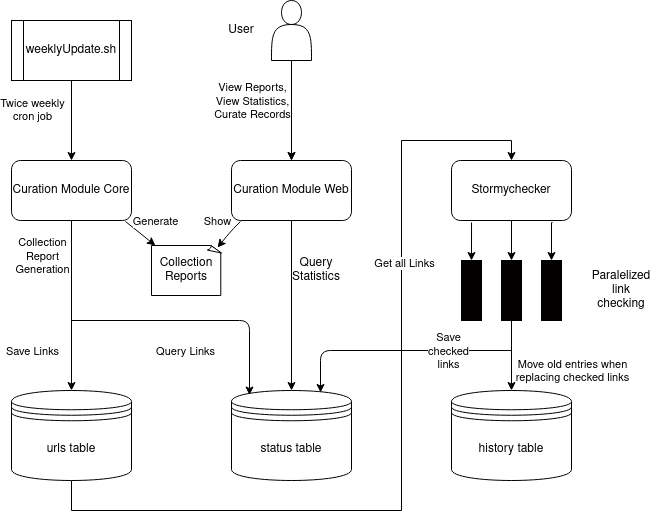

The diagram above was exported from draw.io. Its source (the exported page's mxGraphModel, read from the mxfile embedded in the PNG):
<mxGraphModel dx="1030" dy="595" grid="1" gridSize="10" guides="1" tooltips="1" connect="1" arrows="1" fold="1" page="1" pageScale="1" pageWidth="850" pageHeight="1100" math="0" shadow="0">
  <root>
    <mxCell id="0" />
    <mxCell id="1" parent="0" />
    <mxCell id="IaBMIngMf5b4u0g7P-0_-1" value="Curation Module Core" style="rounded=1;whiteSpace=wrap;html=1;" parent="1" vertex="1">
      <mxGeometry x="140" y="160" width="120" height="60" as="geometry" />
    </mxCell>
    <mxCell id="IaBMIngMf5b4u0g7P-0_-2" value="Curation Module Web" style="rounded=1;whiteSpace=wrap;html=1;" parent="1" vertex="1">
      <mxGeometry x="360" y="160" width="120" height="60" as="geometry" />
    </mxCell>
    <mxCell id="IaBMIngMf5b4u0g7P-0_-32" value="" style="edgeStyle=orthogonalEdgeStyle;rounded=0;orthogonalLoop=1;jettySize=auto;html=1;entryX=0.5;entryY=0;entryDx=0;entryDy=0;" parent="1" source="IaBMIngMf5b4u0g7P-0_-3" target="IaBMIngMf5b4u0g7P-0_-28" edge="1">
      <mxGeometry relative="1" as="geometry" />
    </mxCell>
    <mxCell id="IaBMIngMf5b4u0g7P-0_-3" value="Stormychecker" style="rounded=1;whiteSpace=wrap;html=1;" parent="1" vertex="1">
      <mxGeometry x="580" y="160" width="120" height="60" as="geometry" />
    </mxCell>
    <mxCell id="IaBMIngMf5b4u0g7P-0_-8" value="" style="edgeStyle=orthogonalEdgeStyle;rounded=0;orthogonalLoop=1;jettySize=auto;html=1;" parent="1" target="IaBMIngMf5b4u0g7P-0_-2" edge="1">
      <mxGeometry relative="1" as="geometry">
        <mxPoint x="420" y="60" as="sourcePoint" />
      </mxGeometry>
    </mxCell>
    <mxCell id="IaBMIngMf5b4u0g7P-0_-10" value="&lt;div&gt;View Reports,&lt;/div&gt;&lt;div&gt;View Statistics,&lt;/div&gt;&lt;div&gt;Curate Records&lt;/div&gt;" style="edgeLabel;html=1;align=center;verticalAlign=middle;resizable=0;points=[];" parent="IaBMIngMf5b4u0g7P-0_-8" vertex="1" connectable="0">
      <mxGeometry x="-0.2889" relative="1" as="geometry">
        <mxPoint x="-40" y="4" as="offset" />
      </mxGeometry>
    </mxCell>
    <mxCell id="IaBMIngMf5b4u0g7P-0_-11" value="" style="edgeStyle=orthogonalEdgeStyle;rounded=0;orthogonalLoop=1;jettySize=auto;html=1;exitX=0.5;exitY=1;exitDx=0;exitDy=0;" parent="1" source="IaBMIngMf5b4u0g7P-0_-14" target="IaBMIngMf5b4u0g7P-0_-2" edge="1">
      <mxGeometry relative="1" as="geometry">
        <mxPoint x="460" y="80" as="sourcePoint" />
      </mxGeometry>
    </mxCell>
    <mxCell id="IaBMIngMf5b4u0g7P-0_-14" value="" style="shape=actor;whiteSpace=wrap;html=1;" parent="1" vertex="1">
      <mxGeometry x="400" width="40" height="60" as="geometry" />
    </mxCell>
    <mxCell id="IaBMIngMf5b4u0g7P-0_-15" value="User" style="text;html=1;strokeColor=none;fillColor=none;align=center;verticalAlign=middle;whiteSpace=wrap;rounded=0;" parent="1" vertex="1">
      <mxGeometry x="350" y="20" width="40" height="20" as="geometry" />
    </mxCell>
    <mxCell id="IaBMIngMf5b4u0g7P-0_-25" style="edgeStyle=orthogonalEdgeStyle;rounded=0;orthogonalLoop=1;jettySize=auto;html=1;exitX=0.5;exitY=1;exitDx=0;exitDy=0;entryX=0.5;entryY=0;entryDx=0;entryDy=0;" parent="1" source="IaBMIngMf5b4u0g7P-0_-16" target="IaBMIngMf5b4u0g7P-0_-3" edge="1">
      <mxGeometry relative="1" as="geometry">
        <Array as="points">
          <mxPoint x="200" y="510" />
          <mxPoint x="530" y="510" />
          <mxPoint x="530" y="140" />
          <mxPoint x="640" y="140" />
        </Array>
      </mxGeometry>
    </mxCell>
    <mxCell id="IaBMIngMf5b4u0g7P-0_-26" value="Get all Links" style="edgeLabel;html=1;align=center;verticalAlign=middle;resizable=0;points=[];" parent="IaBMIngMf5b4u0g7P-0_-25" vertex="1" connectable="0">
      <mxGeometry x="0.4146" y="-2" relative="1" as="geometry">
        <mxPoint as="offset" />
      </mxGeometry>
    </mxCell>
    <mxCell id="IaBMIngMf5b4u0g7P-0_-16" value="urls table" style="shape=datastore;whiteSpace=wrap;html=1;" parent="1" vertex="1">
      <mxGeometry x="140" y="390" width="120" height="90" as="geometry" />
    </mxCell>
    <mxCell id="IaBMIngMf5b4u0g7P-0_-17" value="status table" style="shape=datastore;whiteSpace=wrap;html=1;" parent="1" vertex="1">
      <mxGeometry x="360" y="390" width="120" height="90" as="geometry" />
    </mxCell>
    <mxCell id="IaBMIngMf5b4u0g7P-0_-18" value="history table" style="shape=datastore;whiteSpace=wrap;html=1;" parent="1" vertex="1">
      <mxGeometry x="580" y="390" width="120" height="90" as="geometry" />
    </mxCell>
    <mxCell id="IaBMIngMf5b4u0g7P-0_-19" value="" style="endArrow=classic;html=1;exitX=0.5;exitY=1;exitDx=0;exitDy=0;entryX=0.5;entryY=0;entryDx=0;entryDy=0;" parent="1" source="IaBMIngMf5b4u0g7P-0_-2" target="IaBMIngMf5b4u0g7P-0_-17" edge="1">
      <mxGeometry width="50" height="50" relative="1" as="geometry">
        <mxPoint x="400" y="300" as="sourcePoint" />
        <mxPoint x="450" y="250" as="targetPoint" />
      </mxGeometry>
    </mxCell>
    <mxCell id="IaBMIngMf5b4u0g7P-0_-21" value="Query Statistics" style="text;html=1;strokeColor=none;fillColor=none;align=center;verticalAlign=middle;whiteSpace=wrap;rounded=0;" parent="1" vertex="1">
      <mxGeometry x="425" y="260" width="40" height="20" as="geometry" />
    </mxCell>
    <mxCell id="IaBMIngMf5b4u0g7P-0_-27" value="" style="rounded=0;whiteSpace=wrap;html=1;fillColor=#030000;" parent="1" vertex="1">
      <mxGeometry x="590" y="260" width="20" height="60" as="geometry" />
    </mxCell>
    <mxCell id="IaBMIngMf5b4u0g7P-0_-36" value="" style="edgeStyle=orthogonalEdgeStyle;rounded=0;orthogonalLoop=1;jettySize=auto;html=1;" parent="1" source="IaBMIngMf5b4u0g7P-0_-28" target="IaBMIngMf5b4u0g7P-0_-18" edge="1">
      <mxGeometry relative="1" as="geometry" />
    </mxCell>
    <mxCell id="IaBMIngMf5b4u0g7P-0_-37" value="&lt;div&gt;Move old entries when &lt;br&gt;&lt;/div&gt;&lt;div&gt;replacing checked links&lt;/div&gt;" style="edgeLabel;html=1;align=center;verticalAlign=middle;resizable=0;points=[];" parent="IaBMIngMf5b4u0g7P-0_-36" vertex="1" connectable="0">
      <mxGeometry x="-0.2" y="3" relative="1" as="geometry">
        <mxPoint x="57" y="22" as="offset" />
      </mxGeometry>
    </mxCell>
    <mxCell id="IaBMIngMf5b4u0g7P-0_-28" value="" style="rounded=0;whiteSpace=wrap;html=1;fillColor=#030000;" parent="1" vertex="1">
      <mxGeometry x="630" y="260" width="20" height="60" as="geometry" />
    </mxCell>
    <mxCell id="IaBMIngMf5b4u0g7P-0_-29" value="" style="rounded=0;whiteSpace=wrap;html=1;fillColor=#030000;" parent="1" vertex="1">
      <mxGeometry x="670" y="260" width="20" height="60" as="geometry" />
    </mxCell>
    <mxCell id="IaBMIngMf5b4u0g7P-0_-30" value="" style="endArrow=classic;html=1;entryX=0.5;entryY=0;entryDx=0;entryDy=0;exitX=0.167;exitY=1.033;exitDx=0;exitDy=0;exitPerimeter=0;" parent="1" source="IaBMIngMf5b4u0g7P-0_-3" target="IaBMIngMf5b4u0g7P-0_-27" edge="1">
      <mxGeometry width="50" height="50" relative="1" as="geometry">
        <mxPoint x="400" y="360" as="sourcePoint" />
        <mxPoint x="450" y="310" as="targetPoint" />
      </mxGeometry>
    </mxCell>
    <mxCell id="IaBMIngMf5b4u0g7P-0_-33" value="" style="edgeStyle=orthogonalEdgeStyle;rounded=0;orthogonalLoop=1;jettySize=auto;html=1;entryX=0.5;entryY=0;entryDx=0;entryDy=0;exitX=0.842;exitY=1.033;exitDx=0;exitDy=0;exitPerimeter=0;" parent="1" source="IaBMIngMf5b4u0g7P-0_-3" target="IaBMIngMf5b4u0g7P-0_-29" edge="1">
      <mxGeometry relative="1" as="geometry">
        <mxPoint x="650" y="230" as="sourcePoint" />
        <mxPoint x="650" y="270" as="targetPoint" />
      </mxGeometry>
    </mxCell>
    <mxCell id="IaBMIngMf5b4u0g7P-0_-35" value="Paralelized link checking" style="text;html=1;strokeColor=none;fillColor=none;align=center;verticalAlign=middle;whiteSpace=wrap;rounded=0;" parent="1" vertex="1">
      <mxGeometry x="730" y="280" width="40" height="20" as="geometry" />
    </mxCell>
    <mxCell id="IaBMIngMf5b4u0g7P-0_-38" value="" style="endArrow=classic;html=1;exitX=0.5;exitY=1;exitDx=0;exitDy=0;entryX=0.5;entryY=0;entryDx=0;entryDy=0;" parent="1" source="IaBMIngMf5b4u0g7P-0_-1" target="IaBMIngMf5b4u0g7P-0_-16" edge="1">
      <mxGeometry width="50" height="50" relative="1" as="geometry">
        <mxPoint x="400" y="360" as="sourcePoint" />
        <mxPoint x="450" y="310" as="targetPoint" />
      </mxGeometry>
    </mxCell>
    <mxCell id="IaBMIngMf5b4u0g7P-0_-39" value="&lt;div&gt;Collection&lt;/div&gt;&lt;div&gt;Report&lt;/div&gt;&lt;div&gt;Generation&lt;br&gt;&lt;/div&gt;" style="edgeLabel;html=1;align=center;verticalAlign=middle;resizable=0;points=[];" parent="IaBMIngMf5b4u0g7P-0_-38" vertex="1" connectable="0">
      <mxGeometry x="-0.65" y="4" relative="1" as="geometry">
        <mxPoint x="-34" y="5" as="offset" />
      </mxGeometry>
    </mxCell>
    <mxCell id="IaBMIngMf5b4u0g7P-0_-40" value="Save Links" style="edgeLabel;html=1;align=center;verticalAlign=middle;resizable=0;points=[];" parent="IaBMIngMf5b4u0g7P-0_-38" vertex="1" connectable="0">
      <mxGeometry x="0.25" y="1" relative="1" as="geometry">
        <mxPoint x="-41" y="24" as="offset" />
      </mxGeometry>
    </mxCell>
    <mxCell id="IaBMIngMf5b4u0g7P-0_-41" value="" style="endArrow=classic;html=1;entryX=0.15;entryY=0.05;entryDx=0;entryDy=0;entryPerimeter=0;" parent="1" target="IaBMIngMf5b4u0g7P-0_-17" edge="1">
      <mxGeometry width="50" height="50" relative="1" as="geometry">
        <mxPoint x="200" y="320" as="sourcePoint" />
        <mxPoint x="450" y="310" as="targetPoint" />
        <Array as="points">
          <mxPoint x="378" y="320" />
        </Array>
      </mxGeometry>
    </mxCell>
    <mxCell id="IaBMIngMf5b4u0g7P-0_-42" value="Query Links" style="edgeLabel;html=1;align=center;verticalAlign=middle;resizable=0;points=[];" parent="IaBMIngMf5b4u0g7P-0_-41" vertex="1" connectable="0">
      <mxGeometry x="-0.108" y="3" relative="1" as="geometry">
        <mxPoint y="33" as="offset" />
      </mxGeometry>
    </mxCell>
    <mxCell id="IaBMIngMf5b4u0g7P-0_-45" value="" style="edgeStyle=orthogonalEdgeStyle;rounded=0;orthogonalLoop=1;jettySize=auto;html=1;" parent="1" source="IaBMIngMf5b4u0g7P-0_-44" target="IaBMIngMf5b4u0g7P-0_-1" edge="1">
      <mxGeometry relative="1" as="geometry" />
    </mxCell>
    <mxCell id="IaBMIngMf5b4u0g7P-0_-46" value="&lt;div&gt;Twice weekly &lt;br&gt;&lt;/div&gt;&lt;div&gt;cron job&lt;/div&gt;" style="edgeLabel;html=1;align=center;verticalAlign=middle;resizable=0;points=[];" parent="IaBMIngMf5b4u0g7P-0_-45" vertex="1" connectable="0">
      <mxGeometry x="-0.275" relative="1" as="geometry">
        <mxPoint x="-40" as="offset" />
      </mxGeometry>
    </mxCell>
    <mxCell id="IaBMIngMf5b4u0g7P-0_-44" value="weeklyUpdate.sh" style="shape=process;whiteSpace=wrap;html=1;backgroundOutline=1;fillColor=none;" parent="1" vertex="1">
      <mxGeometry x="140" y="20" width="120" height="60" as="geometry" />
    </mxCell>
    <mxCell id="IaBMIngMf5b4u0g7P-0_-48" value="" style="endArrow=classic;html=1;entryX=0.742;entryY=0.022;entryDx=0;entryDy=0;entryPerimeter=0;" parent="1" target="IaBMIngMf5b4u0g7P-0_-17" edge="1">
      <mxGeometry width="50" height="50" relative="1" as="geometry">
        <mxPoint x="640" y="350" as="sourcePoint" />
        <mxPoint x="420" y="350" as="targetPoint" />
        <Array as="points">
          <mxPoint x="449" y="350" />
        </Array>
      </mxGeometry>
    </mxCell>
    <mxCell id="IaBMIngMf5b4u0g7P-0_-49" value="&lt;div&gt;Save&lt;/div&gt;&lt;div&gt;checked&lt;/div&gt;&lt;div&gt;links&lt;br&gt;&lt;/div&gt;" style="edgeLabel;html=1;align=center;verticalAlign=middle;resizable=0;points=[];" parent="IaBMIngMf5b4u0g7P-0_-48" vertex="1" connectable="0">
      <mxGeometry x="-0.4506" relative="1" as="geometry">
        <mxPoint as="offset" />
      </mxGeometry>
    </mxCell>
    <mxCell id="bSCq_DoZ8g2Msiu8oHes-1" value="&lt;div&gt;Collection&lt;/div&gt;&lt;div&gt;Reports&lt;/div&gt;" style="whiteSpace=wrap;html=1;shape=mxgraph.basic.document" vertex="1" parent="1">
      <mxGeometry x="280" y="245" width="70" height="50" as="geometry" />
    </mxCell>
    <mxCell id="bSCq_DoZ8g2Msiu8oHes-2" value="Generate" style="endArrow=classic;html=1;" edge="1" parent="1" target="bSCq_DoZ8g2Msiu8oHes-1">
      <mxGeometry x="0.2156" y="19" width="50" height="50" relative="1" as="geometry">
        <mxPoint x="254" y="221" as="sourcePoint" />
        <mxPoint x="450" y="280" as="targetPoint" />
        <mxPoint as="offset" />
      </mxGeometry>
    </mxCell>
    <mxCell id="bSCq_DoZ8g2Msiu8oHes-3" value="&lt;div&gt;Show&lt;/div&gt;" style="endArrow=classic;html=1;entryX=0.943;entryY=0.04;entryDx=0;entryDy=0;entryPerimeter=0;exitX=0.075;exitY=1.017;exitDx=0;exitDy=0;exitPerimeter=0;" edge="1" parent="1" source="IaBMIngMf5b4u0g7P-0_-2" target="bSCq_DoZ8g2Msiu8oHes-1">
      <mxGeometry x="-0.1552" y="-17" width="50" height="50" relative="1" as="geometry">
        <mxPoint x="390" y="240" as="sourcePoint" />
        <mxPoint x="450" y="280" as="targetPoint" />
        <Array as="points">
          <mxPoint x="360" y="230" />
        </Array>
        <mxPoint x="1" as="offset" />
      </mxGeometry>
    </mxCell>
  </root>
</mxGraphModel>